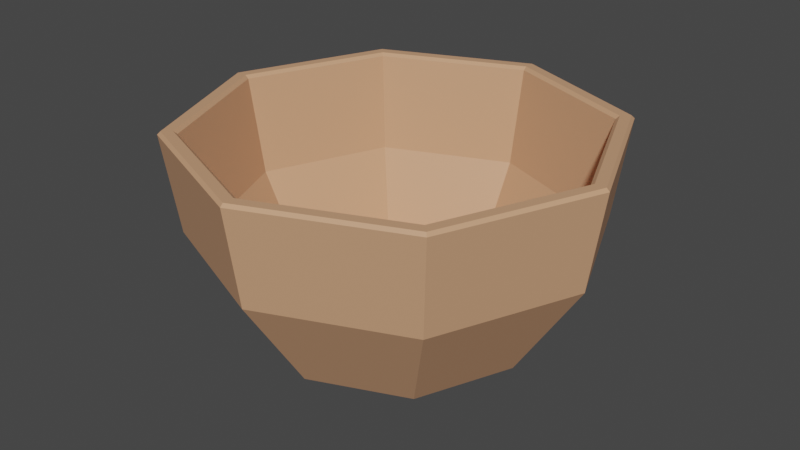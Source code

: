 # Source: Bowl1.blend  (saved by Blender 3.2.14; exported with 4.5.12 LTS)
import bpy
from mathutils import Matrix  # noqa: F401  (used for matrix-valued properties, if any)

bpy.ops.wm.read_factory_settings(use_empty=True)
scene = bpy.context.scene
scene.name = 'Scene'

# ---- collections
col_collection = bpy.data.collections.new('Collection'); scene.collection.children.link(col_collection)

# ---- materials (node trees are filled in below, after node groups)
mat_porcelainbowl1 = bpy.data.materials.new('PorcelainBowl1')
mat_porcelainbowl1.use_transparent_shadow = False

# ---- material node trees
mat_porcelainbowl1.use_nodes = True; mat_porcelainbowl1.node_tree.nodes.clear()
_N = mat_porcelainbowl1.node_tree.nodes; _L = mat_porcelainbowl1.node_tree.links
n0 = _N.new('ShaderNodeBsdfPrincipled'); n0.name = 'Principled BSDF'; n0.location = (10, 300)
n0.distribution = 'GGX'
n0.subsurface_method = 'RANDOM_WALK_SKIN'
n0.inputs[0].default_value = (0.6376, 0.3419, 0.1912, 1.0)
n0.inputs[3].default_value = 1.45
n0.inputs[27].default_value = (0.0, 0.0, 0.0, 1.0)
n0.inputs[28].default_value = 1.0
n1 = _N.new('ShaderNodeOutputMaterial'); n1.name = 'Material Output'; n1.location = (300, 300)
_L.new(n0.outputs[0], n1.inputs[0])
n1.is_active_output = True

# ---- world
world_world = bpy.data.worlds.new('World'); scene.world = world_world
world_world.use_nodes = True; world_world.node_tree.nodes.clear()
_N = world_world.node_tree.nodes; _L = world_world.node_tree.links
n0 = _N.new('ShaderNodeOutputWorld'); n0.name = 'World Output'; n0.location = (300, 300)
n1 = _N.new('ShaderNodeBackground'); n1.name = 'Background'; n1.location = (10, 300)
n1.inputs[0].default_value = (0.05088, 0.05088, 0.05088, 1.0)
_L.new(n1.outputs[0], n0.inputs[0])
n0.is_active_output = True
world_world.color = (0.05088, 0.05088, 0.05088)
world_world.use_sun_shadow = False
world_world.sun_shadow_jitter_overblur = 0.0

# ---- meshes
me_cylinder = bpy.data.meshes.new('Cylinder')
me_cylinder.from_pydata([(-1.25e-09, 0.07713, -0.07425), (0.05454, 0.05454, -0.07425), (0.07713, -2.087e-09, -0.07425), (0.05454, -0.05454, -0.07425), (-7.993e-09, -0.07713, -0.07425), (-0.05454, -0.05454, -0.07425), (-0.07713, 2.204e-09, -0.07425), (-0.05454, 0.05454, -0.07425), (-4.68e-10, 0.1157, -0.01404), (0.08178, 0.08178, -0.01404), (0.1157, -3.26e-09, -0.01404), (0.08178, -0.08178, -0.01404), (-1.058e-08, -0.1157, -0.01404), (-0.08178, -0.08178, -0.01404), (-0.1157, 3.175e-09, -0.01404), (-0.08178, 0.08178, -0.01404), (0.07341, 0.07341, -0.01361), (-2.821e-10, 0.1038, -0.01361), (0.1038, -3.057e-09, -0.01361), (0.07341, -0.07341, -0.01361), (-1.032e-08, -0.1038, -0.01361), (-0.07341, -0.07341, -0.01361), (-0.1038, 3.835e-09, -0.01361), (-0.07341, 0.07341, -0.01361), (0.05174, 0.05174, -0.07047), (6.141e-10, 0.07317, -0.07047), (0.07317, -2.034e-09, -0.07047), (0.05174, -0.05174, -0.07047), (-6.461e-09, -0.07317, -0.07047), (-0.05174, -0.05174, -0.07047), (-0.07317, 2.824e-09, -0.07047), (-0.05174, 0.05174, -0.07047), (-3.062e-10, 0.1159, 0.04397), (-2.196e-10, 0.1137, 0.04222), (0.08041, 0.08041, 0.04222), (0.08192, 0.08192, 0.04397), (0.1137, -3.377e-09, 0.04222), (0.1159, -3.445e-09, 0.04397), (0.08041, -0.08041, 0.04222), (0.08192, -0.08192, 0.04397), (-1.122e-08, -0.1137, 0.04222), (-1.129e-08, -0.1159, 0.04397), (-0.08041, -0.08041, 0.04222), (-0.08192, -0.08192, 0.04397), (-0.1137, 4.173e-09, 0.04222), (-0.1159, 3.997e-09, 0.04397), (-0.08041, 0.08041, 0.04222), (-0.08192, 0.08192, 0.04397), (0.08644, 0.08644, 0.04397), (0.08768, 0.08768, 0.04221), (-7.028e-10, 0.124, 0.04221), (-6.151e-10, 0.1222, 0.04397), (0.1222, -3.651e-09, 0.04397), (0.124, -3.702e-09, 0.04221), (0.08644, -0.08644, 0.04397), (0.08768, -0.08768, 0.04221), (-1.15e-08, -0.1222, 0.04397), (-1.154e-08, -0.124, 0.04221), (-0.08644, -0.08644, 0.04397), (-0.08768, -0.08768, 0.04221), (-0.1222, 3.379e-09, 0.04397), (-0.124, 3.196e-09, 0.04221), (-0.08644, 0.08644, 0.04397), (-0.08768, 0.08768, 0.04221)], [], [(9, 49, 53, 10), (15, 63, 50, 8), (11, 55, 57, 12), (12, 57, 59, 13), (13, 59, 61, 14), (14, 61, 63, 15), (38, 36, 18, 19), (10, 53, 55, 11), (0, 1, 2, 3, 4, 5, 6, 7), (7, 15, 8, 0), (6, 14, 15, 7), (5, 13, 14, 6), (4, 12, 13, 5), (3, 11, 12, 4), (2, 10, 11, 3), (1, 9, 10, 2), (0, 8, 9, 1), (33, 46, 23, 17), (36, 34, 16, 18), (40, 38, 19, 20), (42, 40, 20, 21), (44, 42, 21, 22), (46, 44, 22, 23), (8, 50, 49, 9), (35, 37, 52, 48), (17, 23, 31, 25), (45, 47, 62, 60), (41, 43, 58, 56), (37, 39, 54, 52), (32, 35, 48, 51), (47, 32, 51, 62), (43, 45, 60, 58), (39, 41, 56, 54), (24, 25, 31, 30, 29, 28, 27, 26), (22, 21, 29, 30), (20, 19, 27, 28), (18, 16, 24, 26), (23, 22, 30, 31), (21, 20, 28, 29), (19, 18, 26, 27), (16, 17, 25, 24), (49, 50, 51, 48), (53, 49, 48, 52), (55, 53, 52, 54), (57, 55, 54, 56), (59, 57, 56, 58), (61, 59, 58, 60), (63, 61, 60, 62), (50, 63, 62, 51), (35, 32, 33, 34), (37, 35, 34, 36), (39, 37, 36, 38), (41, 39, 38, 40), (43, 41, 40, 42), (45, 43, 42, 44), (47, 45, 44, 46), (32, 47, 46, 33), (34, 33, 17, 16)])
_uv = me_cylinder.uv_layers.new(name='UVMap')
_uv.uv.foreach_set('vector', [0.875, 0.75, 0.875, 0.9916, 0.75, 0.9916, 0.75, 0.75, 0.125, 0.75, 0.125, 0.9916, 0.0, 0.9916, 0.0, 0.75, 0.625, 0.75, 0.625, 0.9916, 0.5, 0.9916, 0.5, 0.75, 0.5, 0.75, 0.5, 0.9916, 0.375, 0.9916, 0.375, 0.75, 0.375, 0.75, 0.375, 0.9916, 0.25, 0.9916, 0.25, 0.75, 0.25, 0.75, 0.25, 0.9916, 0.125, 0.9916, 0.125, 0.75, 0.4058, 0.09424, 0.4703, 0.25, 0.4703, 0.25, 0.4058, 0.09424, 0.75, 0.75, 0.75, 0.9916, 0.625, 0.9916, 0.625, 0.75, 0.75, 0.49, 0.9197, 0.4197, 0.99, 0.25, 0.9197, 0.08029, 0.75, 0.01, 0.5803, 0.08029, 0.51, 0.25, 0.5803, 0.4197, 0.125, 0.5, 0.125, 0.75, 0.0, 0.75, 0.0, 0.5, 0.25, 0.5, 0.25, 0.75, 0.125, 0.75, 0.125, 0.5, 0.375, 0.5, 0.375, 0.75, 0.25, 0.75, 0.25, 0.5, 0.5, 0.5, 0.5, 0.75, 0.375, 0.75, 0.375, 0.5, 0.625, 0.5, 0.625, 0.75, 0.5, 0.75, 0.5, 0.5, 0.75, 0.5, 0.75, 0.75, 0.625, 0.75, 0.625, 0.5, 0.875, 0.5, 0.875, 0.75, 0.75, 0.75, 0.75, 0.5, 1.0, 0.5, 1.0, 0.75, 0.875, 0.75, 0.875, 0.5, 0.25, 0.4703, 0.09424, 0.4058, 0.09424, 0.4058, 0.25, 0.4703, 0.4703, 0.25, 0.4058, 0.4058, 0.4058, 0.4058, 0.4703, 0.25, 0.25, 0.02972, 0.4058, 0.09424, 0.4058, 0.09424, 0.25, 0.02972, 0.09424, 0.09424, 0.25, 0.02972, 0.25, 0.02972, 0.09424, 0.09424, 0.02972, 0.25, 0.09424, 0.09424, 0.09424, 0.09424, 0.02972, 0.25, 0.09424, 0.4058, 0.02972, 0.25, 0.02972, 0.25, 0.09424, 0.4058, 1.0, 0.75, 1.0, 0.9916, 0.875, 0.9916, 0.875, 0.75, 0.4084, 0.4084, 0.474, 0.25, 0.4863, 0.25, 0.4171, 0.4171, 0.25, 0.4703, 0.09424, 0.4058, 0.09424, 0.4058, 0.25, 0.4703, 0.02603, 0.25, 0.09163, 0.4084, 0.0829, 0.4171, 0.01369, 0.25, 0.25, 0.02603, 0.09163, 0.09163, 0.0829, 0.0829, 0.25, 0.01369, 0.474, 0.25, 0.4084, 0.09163, 0.4171, 0.0829, 0.4863, 0.25, 0.25, 0.474, 0.4084, 0.4084, 0.4171, 0.4171, 0.25, 0.4863, 0.09163, 0.4084, 0.25, 0.474, 0.25, 0.4863, 0.0829, 0.4171, 0.09163, 0.09163, 0.02603, 0.25, 0.01369, 0.25, 0.0829, 0.0829, 0.4084, 0.09163, 0.25, 0.02603, 0.25, 0.01369, 0.4171, 0.0829, 0.4058, 0.4058, 0.25, 0.4703, 0.09424, 0.4058, 0.02972, 0.25, 0.09424, 0.09424, 0.25, 0.02972, 0.4058, 0.09424, 0.4703, 0.25, 0.02972, 0.25, 0.09424, 0.09424, 0.09424, 0.09424, 0.02972, 0.25, 0.25, 0.02972, 0.4058, 0.09424, 0.4058, 0.09424, 0.25, 0.02972, 0.4703, 0.25, 0.4058, 0.4058, 0.4058, 0.4058, 0.4703, 0.25, 0.09424, 0.4058, 0.02972, 0.25, 0.02972, 0.25, 0.09424, 0.4058, 0.09424, 0.09424, 0.25, 0.02972, 0.25, 0.02972, 0.09424, 0.09424, 0.4058, 0.09424, 0.4703, 0.25, 0.4703, 0.25, 0.4058, 0.09424, 0.4058, 0.4058, 0.25, 0.4703, 0.25, 0.4703, 0.4058, 0.4058, 0.4196, 0.4197, 0.2501, 0.49, 0.25, 0.4863, 0.4171, 0.4171, 0.49, 0.2501, 0.4197, 0.4196, 0.4171, 0.4171, 0.4863, 0.25, 0.4197, 0.0804, 0.49, 0.2499, 0.4863, 0.25, 0.4171, 0.0829, 0.2501, 0.01004, 0.4196, 0.08025, 0.4171, 0.0829, 0.25, 0.01369, 0.0804, 0.08025, 0.2499, 0.01004, 0.25, 0.01369, 0.0829, 0.0829, 0.01004, 0.2499, 0.08025, 0.0804, 0.0829, 0.0829, 0.01369, 0.25, 0.08025, 0.4196, 0.01004, 0.2501, 0.01369, 0.25, 0.0829, 0.4171, 0.2499, 0.49, 0.0804, 0.4197, 0.0829, 0.4171, 0.25, 0.4863, 0.4084, 0.4084, 0.25, 0.474, 0.25, 0.4703, 0.4058, 0.4058, 0.474, 0.25, 0.4084, 0.4084, 0.4058, 0.4058, 0.4703, 0.25, 0.4084, 0.09163, 0.474, 0.25, 0.4703, 0.25, 0.4058, 0.09424, 0.25, 0.02603, 0.4084, 0.09163, 0.4058, 0.09424, 0.25, 0.02972, 0.09163, 0.09163, 0.25, 0.02603, 0.25, 0.02972, 0.09424, 0.09424, 0.02603, 0.25, 0.09163, 0.09163, 0.09424, 0.09424, 0.02972, 0.25, 0.09163, 0.4084, 0.02603, 0.25, 0.02972, 0.25, 0.09424, 0.4058, 0.25, 0.474, 0.09163, 0.4084, 0.09424, 0.4058, 0.25, 0.4703, 0.4058, 0.4058, 0.25, 0.4703, 0.25, 0.4703, 0.4058, 0.4058])
me_cylinder.materials.append(mat_porcelainbowl1)
me_cylinder.update()

# ---- objects
ob_bowl1 = bpy.data.objects.new('Bowl1', me_cylinder)

# ---- transforms, parenting, visibility, modifiers, constraints
ob_bowl1.location = (0.0, 0.0, 0.0)

# ---- collection membership
col_collection.objects.link(ob_bowl1)

# ---- scene / render settings (as saved in the file)
scene.frame_start = 1; scene.frame_end = 250; scene.frame_set(1)
scene.render.engine = 'BLENDER_EEVEE_NEXT'
scene.cycles.sampling_pattern = 'TABULATED_SOBOL'
scene.cycles.use_light_tree = False
scene.view_settings.view_transform = 'Filmic'
bpy.context.view_layer.update()

# ---- added for rendering (the .blend has no active camera and no usable light): camera, sun
cam_auto = bpy.data.cameras.new('AutoCamera')
cam_auto.lens = 50.0
cam_auto.sensor_width = 36.0
cam_auto.clip_end = 1000.0
ob_auto_camera = bpy.data.objects.new('AutoCamera', cam_auto)
scene.collection.objects.link(ob_auto_camera)
ob_auto_camera.location = (0.342418, -0.410902, 0.258794)
ob_auto_camera.rotation_euler = (1.09748, -7.21219e-08, 0.694738)
scene.camera = ob_auto_camera
light_auto_sun = bpy.data.lights.new('AutoSun', 'SUN')
light_auto_sun.energy = 3.0
light_auto_sun.angle = 0.0523599
ob_auto_sun = bpy.data.objects.new('AutoSun', light_auto_sun)
scene.collection.objects.link(ob_auto_sun)
ob_auto_sun.rotation_euler = (0.872665, 0.174533, 0.523599)
bpy.context.view_layer.update()
